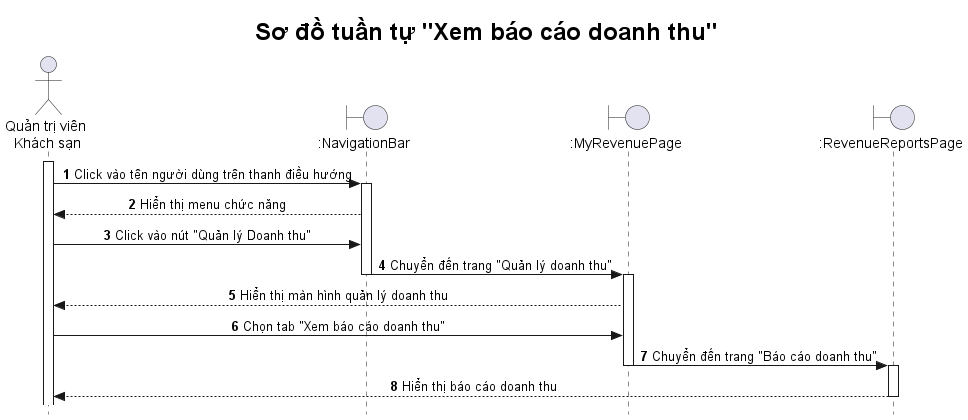

The diagram above was rendered by PlantUML. Its source (embedded in the PNG):
@startuml

title <size: 24> Sơ đồ tuần tự "Xem báo cáo doanh thu" </size>

skinparam style strictuml
skinparam SequenceMessageAlignment center

autonumber

actor "Quản trị viên\n Khách sạn" as A
boundary ":NavigationBar" as NB  
boundary ":MyRevenuePage" as MRP 
boundary ":RevenueReportsPage" as RRP

activate A
A -> NB: Click vào tên người dùng trên thanh điều hướng
activate NB
NB --> A: Hiển thị menu chức năng
A -> NB: Click vào nút "Quản lý Doanh thu"
NB -> MRP: Chuyển đến trang "Quản lý doanh thu"
deactivate NB
activate MRP
MRP --> A: Hiển thị màn hình quản lý doanh thu
A -> MRP: Chọn tab "Xem báo cáo doanh thu"
MRP -> RRP: Chuyển đến trang "Báo cáo doanh thu"
deactivate MRP
activate RRP
RRP --> A: Hiển thị báo cáo doanh thu
deactivate RRP

@enduml